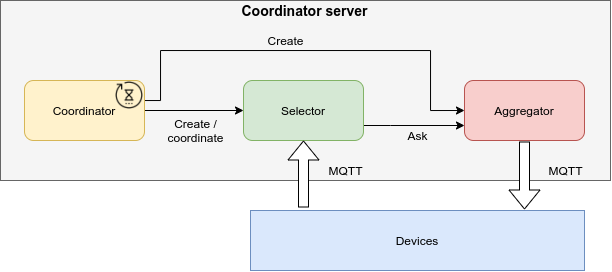

The diagram above was exported from draw.io. Its source (the exported page's mxGraphModel, read from the mxfile embedded in the PNG):
<mxGraphModel dx="981" dy="519" grid="1" gridSize="10" guides="1" tooltips="1" connect="1" arrows="1" fold="1" page="1" pageScale="1" pageWidth="827" pageHeight="1169" math="0" shadow="0">
  <root>
    <mxCell id="0" />
    <mxCell id="1" parent="0" />
    <mxCell id="4H5nrZSNT_8oVdwdm0Pc-12" value="" style="rounded=0;whiteSpace=wrap;html=1;fillColor=#f5f5f5;strokeColor=#666666;fontColor=#333333;" vertex="1" parent="1">
      <mxGeometry x="110" y="110" width="610" height="180" as="geometry" />
    </mxCell>
    <mxCell id="4H5nrZSNT_8oVdwdm0Pc-2" value="Aggregator" style="rounded=1;whiteSpace=wrap;html=1;fillColor=#f8cecc;strokeColor=#b85450;" vertex="1" parent="1">
      <mxGeometry x="574" y="190" width="120" height="60" as="geometry" />
    </mxCell>
    <mxCell id="4H5nrZSNT_8oVdwdm0Pc-16" style="edgeStyle=orthogonalEdgeStyle;rounded=0;orthogonalLoop=1;jettySize=auto;html=1;entryX=0;entryY=0.75;entryDx=0;entryDy=0;fillColor=#ffffff;" edge="1" parent="1" source="4H5nrZSNT_8oVdwdm0Pc-3" target="4H5nrZSNT_8oVdwdm0Pc-2">
      <mxGeometry relative="1" as="geometry">
        <Array as="points">
          <mxPoint x="500" y="235" />
          <mxPoint x="500" y="235" />
        </Array>
      </mxGeometry>
    </mxCell>
    <mxCell id="4H5nrZSNT_8oVdwdm0Pc-3" value="Selector" style="rounded=1;whiteSpace=wrap;html=1;fillColor=#d5e8d4;strokeColor=#82b366;" vertex="1" parent="1">
      <mxGeometry x="353" y="190" width="120" height="60" as="geometry" />
    </mxCell>
    <mxCell id="4H5nrZSNT_8oVdwdm0Pc-5" style="edgeStyle=orthogonalEdgeStyle;rounded=0;orthogonalLoop=1;jettySize=auto;html=1;entryX=0;entryY=0.5;entryDx=0;entryDy=0;" edge="1" parent="1" source="4H5nrZSNT_8oVdwdm0Pc-4" target="4H5nrZSNT_8oVdwdm0Pc-3">
      <mxGeometry relative="1" as="geometry" />
    </mxCell>
    <mxCell id="4H5nrZSNT_8oVdwdm0Pc-6" style="edgeStyle=orthogonalEdgeStyle;rounded=0;orthogonalLoop=1;jettySize=auto;html=1;entryX=0;entryY=0.5;entryDx=0;entryDy=0;" edge="1" parent="1" source="4H5nrZSNT_8oVdwdm0Pc-4" target="4H5nrZSNT_8oVdwdm0Pc-2">
      <mxGeometry relative="1" as="geometry">
        <Array as="points">
          <mxPoint x="270" y="210" />
          <mxPoint x="270" y="160" />
          <mxPoint x="540" y="160" />
          <mxPoint x="540" y="220" />
        </Array>
      </mxGeometry>
    </mxCell>
    <mxCell id="4H5nrZSNT_8oVdwdm0Pc-4" value="Coordinator" style="rounded=1;whiteSpace=wrap;html=1;fillColor=#fff2cc;strokeColor=#d6b656;" vertex="1" parent="1">
      <mxGeometry x="134" y="190" width="120" height="60" as="geometry" />
    </mxCell>
    <mxCell id="4H5nrZSNT_8oVdwdm0Pc-7" value="" style="shape=flexArrow;endArrow=classic;html=1;entryX=0.5;entryY=1;entryDx=0;entryDy=0;fillColor=#ffffff;" edge="1" parent="1" target="4H5nrZSNT_8oVdwdm0Pc-3">
      <mxGeometry width="50" height="50" relative="1" as="geometry">
        <mxPoint x="413" y="317" as="sourcePoint" />
        <mxPoint x="440" y="360" as="targetPoint" />
      </mxGeometry>
    </mxCell>
    <mxCell id="4H5nrZSNT_8oVdwdm0Pc-8" value="" style="shape=flexArrow;endArrow=classic;html=1;fillColor=#ffffff;" edge="1" parent="1">
      <mxGeometry width="50" height="50" relative="1" as="geometry">
        <mxPoint x="634" y="251" as="sourcePoint" />
        <mxPoint x="634" y="319" as="targetPoint" />
      </mxGeometry>
    </mxCell>
    <mxCell id="4H5nrZSNT_8oVdwdm0Pc-9" value="Devices" style="rounded=0;whiteSpace=wrap;html=1;fillColor=#dae8fc;strokeColor=#6c8ebf;" vertex="1" parent="1">
      <mxGeometry x="360" y="320" width="334" height="60" as="geometry" />
    </mxCell>
    <mxCell id="4H5nrZSNT_8oVdwdm0Pc-10" value="MQTT" style="text;html=1;align=center;verticalAlign=middle;resizable=0;points=[];autosize=1;" vertex="1" parent="1">
      <mxGeometry x="430" y="270" width="50" height="20" as="geometry" />
    </mxCell>
    <mxCell id="4H5nrZSNT_8oVdwdm0Pc-11" value="MQTT" style="text;html=1;align=center;verticalAlign=middle;resizable=0;points=[];autosize=1;" vertex="1" parent="1">
      <mxGeometry x="650" y="270" width="50" height="20" as="geometry" />
    </mxCell>
    <mxCell id="4H5nrZSNT_8oVdwdm0Pc-13" value="&lt;font style=&quot;font-size: 14px&quot;&gt;&lt;b&gt;Coordinator server&lt;br&gt;&lt;/b&gt;&lt;/font&gt;" style="text;html=1;align=center;verticalAlign=middle;resizable=0;points=[];autosize=1;" vertex="1" parent="1">
      <mxGeometry x="344" y="110" width="140" height="20" as="geometry" />
    </mxCell>
    <mxCell id="4H5nrZSNT_8oVdwdm0Pc-14" value="Create /&lt;br&gt;coordinate" style="text;html=1;align=center;verticalAlign=middle;resizable=0;points=[];autosize=1;" vertex="1" parent="1">
      <mxGeometry x="270" y="225" width="70" height="30" as="geometry" />
    </mxCell>
    <mxCell id="4H5nrZSNT_8oVdwdm0Pc-15" value="Create" style="text;html=1;align=center;verticalAlign=middle;resizable=0;points=[];autosize=1;" vertex="1" parent="1">
      <mxGeometry x="370" y="140" width="50" height="20" as="geometry" />
    </mxCell>
    <mxCell id="4H5nrZSNT_8oVdwdm0Pc-18" value="" style="shape=image;html=1;verticalAlign=top;verticalLabelPosition=bottom;labelBackgroundColor=#ffffff;imageAspect=0;aspect=fixed;image=https://cdn2.iconfinder.com/data/icons/essential-web-5/50/pending-wait-time-revise-unfinish-128.png" vertex="1" parent="1">
      <mxGeometry x="225" y="191" width="28" height="28" as="geometry" />
    </mxCell>
    <mxCell id="4H5nrZSNT_8oVdwdm0Pc-19" value="Ask" style="text;html=1;align=center;verticalAlign=middle;resizable=0;points=[];autosize=1;" vertex="1" parent="1">
      <mxGeometry x="507" y="235" width="40" height="20" as="geometry" />
    </mxCell>
  </root>
</mxGraphModel>